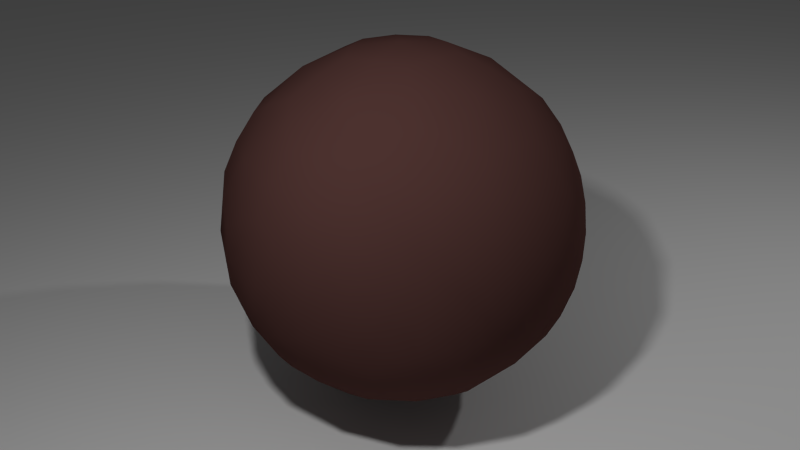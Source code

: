 # Source: rock.blend  (saved by Blender 2.73.0; exported with 4.5.12 LTS)
import bpy
from mathutils import Matrix  # noqa: F401  (used for matrix-valued properties, if any)

bpy.ops.wm.read_factory_settings(use_empty=True)
scene = bpy.context.scene
scene.name = 'Scene'

# ---- collections
col_collection_1 = bpy.data.collections.new('Collection 1'); scene.collection.children.link(col_collection_1)

# ---- materials (node trees are filled in below, after node groups)
mat_rock = bpy.data.materials.new('rock')
mat_rock.alpha_threshold = 0.0
mat_rock.use_transparent_shadow = False
mat_rock.diffuse_color = (0.09084, 0.04, 0.03571, 1.0)
mat_rock.roughness = 0.5
mat_rock.specular_intensity = 1.0

# ---- material node trees

# ---- world
world_world = bpy.data.worlds.new('World'); scene.world = world_world
world_world.color = (0.05088, 0.05088, 0.05088)
world_world.use_sun_shadow = False
world_world.sun_shadow_jitter_overblur = 0.0
world_world.cycles.sampling_method = 'MANUAL'
world_world.cycles.sample_map_resolution = 256

# ---- cameras
cam_camera = bpy.data.cameras.new('Camera')
cam_camera.clip_end = 100.0
cam_camera.lens = 35.0
cam_camera.sensor_width = 32.0
cam_camera.sensor_height = 18.0
cam_camera.ortho_scale = 7.314
cam_camera.dof.focus_distance = 0.0
cam_camera.dof.aperture_fstop = 128.0

# ---- lights
light_lamp_002 = bpy.data.lights.new('Lamp.002', 'POINT')
light_lamp_002.transmission_factor = 0.0
light_lamp_002.cutoff_distance = 30.0
light_lamp_002.energy = 100.0
light_lamp_002.shadow_buffer_clip_start = 1.001
light_lamp_002.shadow_soft_size = 0.1
light_lamp_002.shadow_maximum_resolution = 0.006
light_lamp_002.use_absolute_resolution = True
light_lamp_002.cycles.use_multiple_importance_sampling = False
light_lamp_001 = bpy.data.lights.new('Lamp.001', 'POINT')
light_lamp_001.transmission_factor = 0.0
light_lamp_001.cutoff_distance = 30.0
light_lamp_001.energy = 200.0
light_lamp_001.shadow_buffer_clip_start = 1.001
light_lamp_001.shadow_soft_size = 0.1
light_lamp_001.shadow_maximum_resolution = 0.006
light_lamp_001.use_absolute_resolution = True
light_lamp_001.cycles.use_multiple_importance_sampling = False

# ---- meshes
me_plane = bpy.data.meshes.new('Plane')
me_plane.from_pydata([(-20.0, -20.0, 0.0), (20.0, -20.0, 0.0), (-20.0, 20.0, 0.0), (20.0, 20.0, 0.0)], [], [(0, 1, 3, 2)])
me_plane.use_remesh_preserve_volume = False
me_plane.use_remesh_preserve_attributes = False
me_plane.use_mirror_vertex_groups = False
me_plane.update()
me_icosphere = bpy.data.meshes.new('Icosphere')
me_icosphere.from_pydata([(0.0, 0.0, -1.0), (0.7236, -0.5257, -0.4472), (-0.2764, -0.8506, -0.4472), (-0.8944, 0.0, -0.4472), (-0.2764, 0.8506, -0.4472), (0.7236, 0.5257, -0.4472), (0.2764, -0.8506, 0.4472), (-0.7236, -0.5257, 0.4472), (-0.7236, 0.5257, 0.4472), (0.2764, 0.8506, 0.4472), (0.8944, 0.0, 0.4472), (0.0, 0.0, 1.0), (-0.1625, -0.5, -0.8507), (0.4253, -0.309, -0.8507), (0.2629, -0.809, -0.5257), (0.8506, 0.0, -0.5257), (0.4253, 0.309, -0.8507), (-0.5257, 0.0, -0.8507), (-0.6882, -0.5, -0.5257), (-0.1625, 0.5, -0.8507), (-0.6882, 0.5, -0.5257), (0.2629, 0.809, -0.5257), (0.9511, -0.309, 0.0), (0.9511, 0.309, 0.0), (0.0, -1.0, 0.0), (0.5878, -0.809, 0.0), (-0.9511, -0.309, 0.0), (-0.5878, -0.809, 0.0), (-0.5878, 0.809, 0.0), (-0.9511, 0.309, 0.0), (0.5878, 0.809, 0.0), (0.0, 1.0, 0.0), (0.6882, -0.5, 0.5257), (-0.2629, -0.809, 0.5257), (-0.8506, 0.0, 0.5257), (-0.2629, 0.809, 0.5257), (0.6882, 0.5, 0.5257), (0.1625, -0.5, 0.8507), (0.5257, 0.0, 0.8507), (-0.4253, -0.309, 0.8507), (-0.4253, 0.309, 0.8507), (0.1625, 0.5, 0.8507)], [], [(0, 13, 12), (1, 13, 15), (0, 12, 17), (0, 17, 19), (0, 19, 16), (1, 15, 22), (2, 14, 24), (3, 18, 26), (4, 20, 28), (5, 21, 30), (1, 22, 25), (2, 24, 27), (3, 26, 29), (4, 28, 31), (5, 30, 23), (6, 32, 37), (7, 33, 39), (8, 34, 40), (9, 35, 41), (10, 36, 38), (38, 41, 11), (38, 36, 41), (36, 9, 41), (41, 40, 11), (41, 35, 40), (35, 8, 40), (40, 39, 11), (40, 34, 39), (34, 7, 39), (39, 37, 11), (39, 33, 37), (33, 6, 37), (37, 38, 11), (37, 32, 38), (32, 10, 38), (23, 36, 10), (23, 30, 36), (30, 9, 36), (31, 35, 9), (31, 28, 35), (28, 8, 35), (29, 34, 8), (29, 26, 34), (26, 7, 34), (27, 33, 7), (27, 24, 33), (24, 6, 33), (25, 32, 6), (25, 22, 32), (22, 10, 32), (30, 31, 9), (30, 21, 31), (21, 4, 31), (28, 29, 8), (28, 20, 29), (20, 3, 29), (26, 27, 7), (26, 18, 27), (18, 2, 27), (24, 25, 6), (24, 14, 25), (14, 1, 25), (22, 23, 10), (22, 15, 23), (15, 5, 23), (16, 21, 5), (16, 19, 21), (19, 4, 21), (19, 20, 4), (19, 17, 20), (17, 3, 20), (17, 18, 3), (17, 12, 18), (12, 2, 18), (15, 16, 5), (15, 13, 16), (13, 0, 16), (12, 14, 2), (12, 13, 14), (13, 1, 14)])
me_icosphere.polygons.foreach_set('use_smooth', [True] * 80)
_uv = me_icosphere.uv_layers.new(name='UVMap')
_uv.uv.foreach_set('vector', [0.2453, 0.8405, 0.1928, 0.6833, 0.3185, 0.7152, 0.129, 0.5511, 0.1928, 0.6833, 0.05266, 0.6833, 0.2453, 0.8405, 0.3185, 0.7152, 0.3244, 0.905, 0.2453, 0.8405, 0.3244, 0.905, 0.2024, 0.9904, 0.2453, 0.8405, 0.2024, 0.9904, 0.1211, 0.8535, 0.129, 0.5511, 0.05266, 0.6833, 0.02329, 0.5451, 0.446, 0.4355, 0.4084, 0.5259, 0.3422, 0.3664, 0.6549, 0.2677, 0.5566, 0.3664, 0.5566, 0.1691, 0.7548, 0.1573, 0.8793, 0.1505, 0.8033, 0.3169, 0.1107, 0.4355, 0.006885, 0.3664, 0.09843, 0.2677, 0.8029, 0.9878, 0.7232, 0.8594, 0.8633, 0.8524, 0.446, 0.4355, 0.3422, 0.3664, 0.4337, 0.2677, 0.6549, 0.2677, 0.5566, 0.1691, 0.6637, 0.1082, 0.7548, 0.1573, 0.8033, 0.3169, 0.6785, 0.2789, 0.1107, 0.4355, 0.09843, 0.2677, 0.2212, 0.3664, 0.9117, 0.6928, 0.7872, 0.686, 0.8649, 0.5451, 0.6597, 0.8405, 0.6043, 0.9904, 0.5455, 0.8535, 0.5376, 0.5511, 0.6139, 0.6833, 0.4737, 0.6833, 0.1107, 0.09997, 0.07313, 0.009573, 0.2056, 0.009574, 0.3196, 0.2677, 0.2212, 0.1691, 0.3284, 0.1082, 0.3422, 0.905, 0.3481, 0.7152, 0.4212, 0.8405, 0.3284, 0.1082, 0.2212, 0.1691, 0.2056, 0.009574, 0.2212, 0.1691, 0.1107, 0.09997, 0.2056, 0.009574, 0.3481, 0.7152, 0.4737, 0.6833, 0.4212, 0.8405, 0.3481, 0.7152, 0.4165, 0.5451, 0.4737, 0.6833, 0.4165, 0.5451, 0.5376, 0.5511, 0.4737, 0.6833, 0.4737, 0.6833, 0.5455, 0.8535, 0.4212, 0.8405, 0.4737, 0.6833, 0.6139, 0.6833, 0.5455, 0.8535, 0.6139, 0.6833, 0.6597, 0.8405, 0.5455, 0.8535, 0.5455, 0.8535, 0.4642, 0.9904, 0.4212, 0.8405, 0.5455, 0.8535, 0.6043, 0.9904, 0.4642, 0.9904, 0.989, 0.6244, 0.9117, 0.6928, 0.8649, 0.5451, 0.4642, 0.9904, 0.3422, 0.905, 0.4212, 0.8405, 0.8649, 0.5451, 0.7872, 0.686, 0.7249, 0.552, 0.7872, 0.686, 0.6734, 0.7046, 0.7249, 0.552, 0.2212, 0.3664, 0.2212, 0.1691, 0.3196, 0.2677, 0.2212, 0.3664, 0.09843, 0.2677, 0.2212, 0.1691, 0.09843, 0.2677, 0.1107, 0.09997, 0.2212, 0.1691, 0.006884, 0.1691, 0.07313, 0.009573, 0.1107, 0.09997, 0.6785, 0.2789, 0.8033, 0.3169, 0.7425, 0.4523, 0.8033, 0.3169, 0.8637, 0.4523, 0.7425, 0.4523, 0.6433, 0.5451, 0.6139, 0.6833, 0.5376, 0.5511, 0.6637, 0.1082, 0.5566, 0.1691, 0.5409, 0.009573, 0.5566, 0.1691, 0.446, 0.09997, 0.5409, 0.009573, 0.4337, 0.2677, 0.3422, 0.1691, 0.446, 0.09997, 0.4337, 0.2677, 0.3422, 0.3664, 0.3422, 0.1691, 0.988, 0.8144, 0.9117, 0.6928, 0.989, 0.6244, 0.8633, 0.8524, 0.7872, 0.686, 0.9117, 0.6928, 0.8633, 0.8524, 0.7232, 0.8594, 0.7872, 0.686, 0.7232, 0.8594, 0.6734, 0.7046, 0.7872, 0.686, 0.09843, 0.2677, 0.006884, 0.1691, 0.1107, 0.09997, 0.09843, 0.2677, 0.006885, 0.3664, 0.006884, 0.1691, 0.6775, 0.08892, 0.7548, 0.1573, 0.6785, 0.2789, 0.8033, 0.3169, 0.9433, 0.3239, 0.8637, 0.4523, 0.8033, 0.3169, 0.8793, 0.1505, 0.9433, 0.3239, 0.8793, 0.1505, 0.9931, 0.1691, 0.9433, 0.3239, 0.5566, 0.1691, 0.4337, 0.2677, 0.446, 0.09997, 0.5566, 0.1691, 0.5566, 0.3664, 0.4337, 0.2677, 0.5566, 0.3664, 0.446, 0.4355, 0.4337, 0.2677, 0.988, 0.8144, 0.8633, 0.8524, 0.9117, 0.6928, 0.988, 0.8144, 0.924, 0.9878, 0.8633, 0.8524, 0.924, 0.9878, 0.8029, 0.9878, 0.8633, 0.8524, 0.3284, 0.4273, 0.2212, 0.3664, 0.3196, 0.2677, 0.3284, 0.4273, 0.2056, 0.5259, 0.2212, 0.3664, 0.2056, 0.5259, 0.1107, 0.4355, 0.2212, 0.3664, 0.1211, 0.8535, 0.06221, 0.9904, 0.006884, 0.8405, 0.1211, 0.8535, 0.2024, 0.9904, 0.06221, 0.9904, 0.8016, 0.009573, 0.7548, 0.1573, 0.6775, 0.08892, 0.8016, 0.009573, 0.8793, 0.1505, 0.7548, 0.1573, 0.8016, 0.009573, 0.9417, 0.01654, 0.8793, 0.1505, 0.9417, 0.01654, 0.9931, 0.1691, 0.8793, 0.1505, 0.6637, 0.4273, 0.5566, 0.3664, 0.6549, 0.2677, 0.6637, 0.4273, 0.5409, 0.5259, 0.5566, 0.3664, 0.5409, 0.5259, 0.446, 0.4355, 0.5566, 0.3664, 0.05266, 0.6833, 0.1211, 0.8535, 0.006884, 0.8405, 0.05266, 0.6833, 0.1928, 0.6833, 0.1211, 0.8535, 0.1928, 0.6833, 0.2453, 0.8405, 0.1211, 0.8535, 0.5409, 0.5259, 0.4084, 0.5259, 0.446, 0.4355, 0.3185, 0.7152, 0.1928, 0.6833, 0.2501, 0.5451, 0.1928, 0.6833, 0.129, 0.5511, 0.2501, 0.5451])
me_icosphere.materials.append(mat_rock)
me_icosphere.use_remesh_preserve_volume = False
me_icosphere.use_remesh_preserve_attributes = False
me_icosphere.use_mirror_vertex_groups = False
me_icosphere.update()

# ---- objects
ob_lamp_000 = bpy.data.objects.new('Lamp.000', light_lamp_002)
ob_plane = bpy.data.objects.new('Plane', me_plane)
ob_lamp_001 = bpy.data.objects.new('Lamp.001', light_lamp_001)
ob_rock = bpy.data.objects.new('rock', me_icosphere)
ob_camera = bpy.data.objects.new('Camera', cam_camera)

# ---- transforms, parenting, visibility, modifiers, constraints
ob_lamp_000.location = (2.164, 2.874, 2.829)
ob_lamp_000.rotation_euler = (0.6503, 0.05522, 1.866)
ob_lamp_000.lock_rotations_4d = False
ob_lamp_000.empty_display_type = 'ARROWS'
ob_lamp_000.color = (0.0, 0.0, 0.0, 0.0)
ob_lamp_000.lineart.crease_threshold = 0.0
ob_plane.location = (0.0, 0.0, -1.061)
ob_plane.lineart.crease_threshold = 0.0
ob_lamp_001.location = (1.191, -2.058, 2.624)
ob_lamp_001.rotation_euler = (0.6503, 0.05522, 1.866)
ob_lamp_001.lock_rotations_4d = False
ob_lamp_001.empty_display_type = 'ARROWS'
ob_lamp_001.color = (0.0, 0.0, 0.0, 0.0)
ob_lamp_001.lineart.crease_threshold = 0.0
ob_rock.location = (0.0, 0.0, 0.0)
ob_rock.lineart.crease_threshold = 0.0
_m = ob_rock.modifiers.new('Displace', 'DISPLACE')
_m.direction = 'RGB_TO_XYZ'
_m.texture_coords = 'GLOBAL'
_m = ob_rock.modifiers.new('Subsurf', 'SUBSURF')
_m.uv_smooth = 'PRESERVE_CORNERS'
_m.quality = 1
_m.render_levels = 1
_m.show_only_control_edges = False
ob_camera.location = (2.959, -2.704, 2.034)
ob_camera.rotation_euler = (1.095, 0.01081, 0.8286)
ob_camera.lock_rotations_4d = False
ob_camera.empty_display_type = 'ARROWS'
ob_camera.color = (0.0, 0.0, 0.0, 0.0)
ob_camera.display_type = 'WIRE'
ob_camera.lineart.crease_threshold = 0.0

# ---- collection membership
col_collection_1.objects.link(ob_lamp_000)
col_collection_1.objects.link(ob_plane)
col_collection_1.objects.link(ob_lamp_001)
col_collection_1.objects.link(ob_rock)
col_collection_1.objects.link(ob_camera)

# ---- scene / render settings (as saved in the file)
scene.camera = ob_camera
scene.frame_start = 1; scene.frame_end = 250; scene.frame_set(1)
scene.render.engine = 'BLENDER_EEVEE_NEXT'
scene.render.dither_intensity = 0.0
scene.cycles.use_denoising = False
scene.cycles.samples = 10
scene.cycles.sampling_pattern = 'TABULATED_SOBOL'
scene.cycles.light_sampling_threshold = 0.0
scene.cycles.use_adaptive_sampling = False
scene.cycles.use_light_tree = False
scene.cycles.blur_glossy = 0.0
scene.cycles.pixel_filter_type = 'GAUSSIAN'
scene.cycles.sample_clamp_indirect = 0.0
scene.view_settings.view_transform = 'Standard'
bpy.context.view_layer.update()
